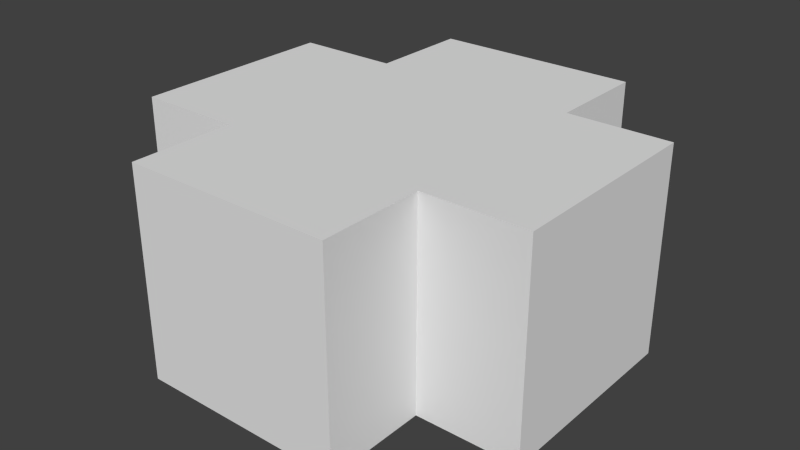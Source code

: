 # Source: Plus.blend  (saved by Blender 2.75.0; exported with 4.5.12 LTS)
import bpy
from mathutils import Matrix  # noqa: F401  (used for matrix-valued properties, if any)

bpy.ops.wm.read_factory_settings(use_empty=True)
scene = bpy.context.scene
scene.name = 'Scene'

# ---- collections
col_collection_1 = bpy.data.collections.new('Collection 1'); scene.collection.children.link(col_collection_1)

# ---- world
world_world = bpy.data.worlds.new('World'); scene.world = world_world
world_world.color = (0.05088, 0.05088, 0.05088)
world_world.use_sun_shadow = False
world_world.sun_shadow_jitter_overblur = 0.0
world_world.cycles.sampling_method = 'MANUAL'
world_world.cycles.sample_map_resolution = 256

# ---- meshes
me_cube_001 = bpy.data.meshes.new('Cube.001')
me_cube_001.from_pydata([(-1.0, 1.0, -1.0), (-1.0, -1.0, -1.0), (-1.0, 1.0, 1.0), (-1.0, -1.0, 1.0), (1.0, 1.0, -1.0), (1.0, -1.0, -1.0), (1.0, 1.0, 1.0), (1.0, -1.0, 1.0), (2.0, -1.0, 1.0), (2.0, 1.0, 1.0), (2.0, -1.0, -1.0), (2.0, 1.0, -1.0), (-1.0, -2.0, -1.0), (-1.0, -2.0, 1.0), (1.0, -2.0, 1.0), (1.0, -2.0, -1.0), (-2.0, 1.0, -1.0), (-2.0, -1.0, -1.0), (-2.0, -1.0, 1.0), (-2.0, 1.0, 1.0), (-1.0, 2.0, 1.0), (-1.0, 2.0, -1.0), (1.0, 2.0, 1.0), (1.0, 2.0, -1.0)], [], [(3, 2, 19, 18), (3, 7, 6, 2), (5, 4, 11, 10), (5, 1, 0, 4), (2, 6, 22, 20), (1, 5, 15, 12), (8, 10, 11, 9), (4, 6, 9, 11), (7, 5, 10, 8), (6, 7, 8, 9), (15, 14, 13, 12), (7, 3, 13, 14), (5, 7, 14, 15), (3, 1, 12, 13), (17, 18, 19, 16), (0, 1, 17, 16), (2, 0, 16, 19), (1, 3, 18, 17), (21, 20, 22, 23), (4, 0, 21, 23), (6, 4, 23, 22), (0, 2, 20, 21)])
me_cube_001.use_remesh_preserve_volume = False
me_cube_001.use_remesh_preserve_attributes = False
me_cube_001.use_mirror_vertex_groups = False
me_cube_001.update()

# ---- objects
ob_cube = bpy.data.objects.new('Cube', me_cube_001)

# ---- transforms, parenting, visibility, modifiers, constraints
ob_cube.location = (0.0, 0.0, 0.0)
ob_cube.lineart.crease_threshold = 0.0

# ---- collection membership
col_collection_1.objects.link(ob_cube)

# ---- scene / render settings (as saved in the file)
scene.frame_start = 1; scene.frame_end = 250; scene.frame_set(1)
scene.render.engine = 'BLENDER_EEVEE_NEXT'
scene.render.resolution_percentage = 50
scene.render.dither_intensity = 0.0
scene.cycles.use_denoising = False
scene.cycles.samples = 10
scene.cycles.sampling_pattern = 'TABULATED_SOBOL'
scene.cycles.light_sampling_threshold = 0.0
scene.cycles.use_adaptive_sampling = False
scene.cycles.use_light_tree = False
scene.cycles.blur_glossy = 0.0
scene.cycles.pixel_filter_type = 'GAUSSIAN'
scene.cycles.sample_clamp_indirect = 0.0
scene.view_settings.view_transform = 'Standard'
bpy.context.view_layer.update()

# ---- added for rendering (the .blend has no active camera and no usable light): camera, sun
cam_auto = bpy.data.cameras.new('AutoCamera')
cam_auto.lens = 50.0
cam_auto.sensor_width = 36.0
cam_auto.clip_end = 1000.0
ob_auto_camera = bpy.data.objects.new('AutoCamera', cam_auto)
scene.collection.objects.link(ob_auto_camera)
ob_auto_camera.location = (5.55135, -6.66162, 4.44108)
ob_auto_camera.rotation_euler = (1.09748, -7.21219e-08, 0.694738)
scene.camera = ob_auto_camera
light_auto_sun = bpy.data.lights.new('AutoSun', 'SUN')
light_auto_sun.energy = 3.0
light_auto_sun.angle = 0.0523599
ob_auto_sun = bpy.data.objects.new('AutoSun', light_auto_sun)
scene.collection.objects.link(ob_auto_sun)
ob_auto_sun.rotation_euler = (0.872665, 0.174533, 0.523599)
bpy.context.view_layer.update()
